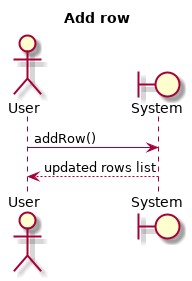

The diagram above was rendered by PlantUML. Its source (embedded in the PNG):
@startuml
title Add row
Actor User
Boundary System
User -> System: addRow()
System --> User: updated rows list


@enduml